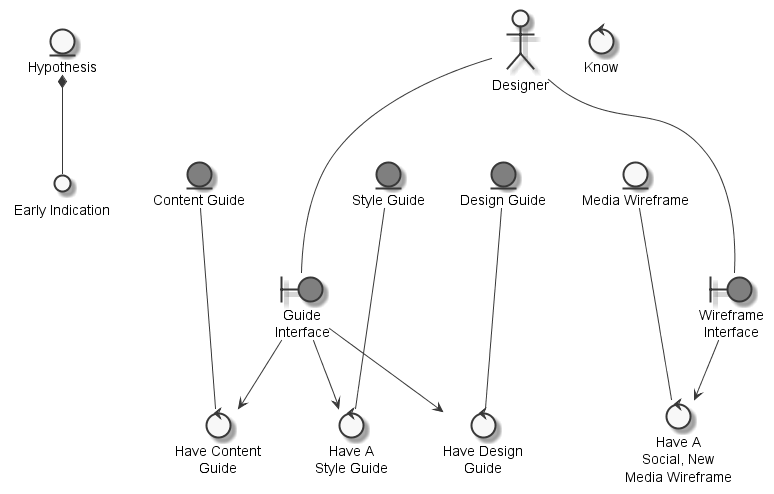

The diagram above was rendered by PlantUML. Its source (embedded in the PNG):
@startuml
	skinparam defaultTextAlignment center
	skinparam monochrome true

	entity "Hypothesis" as thinghypothesis
	entity "Content Guide" as thingcontentguide #grey
	entity "Design Guide" as thingdesignguide #grey
	entity "Style Guide" as thingstyleguide #grey
	entity "Media Wireframe" as thingmediawireframe
	actor "Designer" as actordesigner
	circle "Early Indication" as thingearlyindication
	boundary "Wireframe\nInterface" as thingwireframeinterface #grey
	boundary "Guide\nInterface" as thingguideinterface #grey
	control "Have A\nSocial, New\nMedia Wireframe" as controlhavesocialnewmediawireframe
	control "Know" as controlknow
	control "Have Content\nGuide" as controlhavecontentguide
	control "Have A\nStyle Guide" as controlhavestyleguide
	control "Have Design\nGuide" as controlhavedesignguide

	thinghypothesis *-- thingearlyindication
	actordesigner --- thingwireframeinterface
	actordesigner --- thingguideinterface
	thingmediawireframe --- controlhavesocialnewmediawireframe
	thingwireframeinterface --> controlhavesocialnewmediawireframe
	thingcontentguide --- controlhavecontentguide
	thingguideinterface --> controlhavecontentguide
	thingstyleguide --- controlhavestyleguide
	thingguideinterface --> controlhavestyleguide
	thingdesignguide --- controlhavedesignguide
	thingguideinterface --> controlhavedesignguide

@enduml